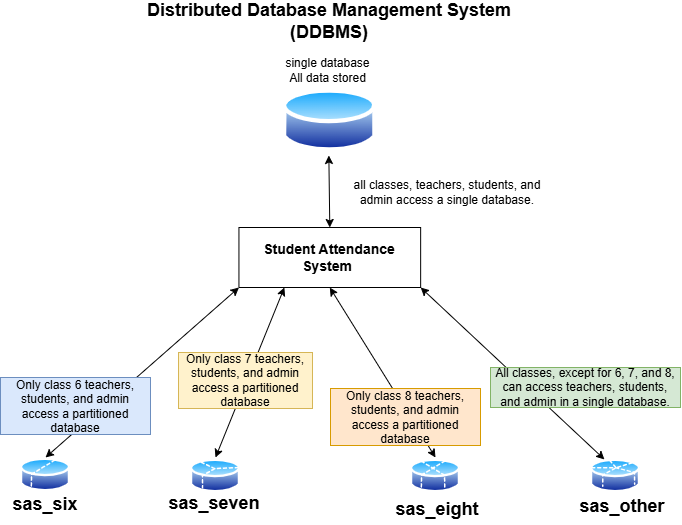

The diagram above was exported from draw.io. Its source (the exported page's mxGraphModel, read from the mxfile embedded in the PNG):
<mxGraphModel dx="1134" dy="649" grid="1" gridSize="10" guides="1" tooltips="1" connect="1" arrows="1" fold="1" page="1" pageScale="1" pageWidth="827" pageHeight="1169" math="0" shadow="0">
  <root>
    <mxCell id="0" />
    <mxCell id="1" parent="0" />
    <mxCell id="Xh_ZU403oI4jSrFg-z_o-1" value="" style="image;aspect=fixed;perimeter=ellipsePerimeter;html=1;align=center;shadow=0;dashed=0;spacingTop=3;image=img/lib/active_directory/database.svg;" vertex="1" parent="1">
      <mxGeometry x="352" y="114" width="94.59" height="70" as="geometry" />
    </mxCell>
    <mxCell id="Xh_ZU403oI4jSrFg-z_o-2" value="" style="image;aspect=fixed;perimeter=ellipsePerimeter;html=1;align=center;shadow=0;dashed=0;spacingTop=3;image=img/lib/active_directory/database_partition_2.svg;" vertex="1" parent="1">
      <mxGeometry x="90" y="485" width="50" height="37" as="geometry" />
    </mxCell>
    <mxCell id="Xh_ZU403oI4jSrFg-z_o-3" value="" style="image;aspect=fixed;perimeter=ellipsePerimeter;html=1;align=center;shadow=0;dashed=0;spacingTop=3;image=img/lib/active_directory/database_partition_3.svg;" vertex="1" parent="1">
      <mxGeometry x="260" y="486" width="50" height="37" as="geometry" />
    </mxCell>
    <mxCell id="Xh_ZU403oI4jSrFg-z_o-4" value="" style="image;aspect=fixed;perimeter=ellipsePerimeter;html=1;align=center;shadow=0;dashed=0;spacingTop=3;image=img/lib/active_directory/database_partition_4.svg;" vertex="1" parent="1">
      <mxGeometry x="480" y="486" width="50" height="37" as="geometry" />
    </mxCell>
    <mxCell id="Xh_ZU403oI4jSrFg-z_o-5" value="" style="image;aspect=fixed;perimeter=ellipsePerimeter;html=1;align=center;shadow=0;dashed=0;spacingTop=3;image=img/lib/active_directory/database_partition_5.svg;" vertex="1" parent="1">
      <mxGeometry x="660" y="486" width="50" height="37" as="geometry" />
    </mxCell>
    <mxCell id="Xh_ZU403oI4jSrFg-z_o-6" value="single database&lt;div&gt;All data stored&lt;/div&gt;" style="text;html=1;align=center;verticalAlign=middle;whiteSpace=wrap;rounded=0;" vertex="1" parent="1">
      <mxGeometry x="327.59" y="84" width="139.41" height="30" as="geometry" />
    </mxCell>
    <mxCell id="Xh_ZU403oI4jSrFg-z_o-12" value="&lt;b&gt;&lt;font style=&quot;font-size: 14px;&quot;&gt;Student Attendance System&amp;nbsp;&lt;/font&gt;&lt;/b&gt;" style="rounded=0;whiteSpace=wrap;html=1;" vertex="1" parent="1">
      <mxGeometry x="308.44" y="256" width="181.71" height="60" as="geometry" />
    </mxCell>
    <mxCell id="Xh_ZU403oI4jSrFg-z_o-14" value="" style="endArrow=classic;startArrow=classic;html=1;rounded=0;exitX=0.5;exitY=0;exitDx=0;exitDy=0;" edge="1" parent="1" source="Xh_ZU403oI4jSrFg-z_o-12" target="Xh_ZU403oI4jSrFg-z_o-1">
      <mxGeometry width="50" height="50" relative="1" as="geometry">
        <mxPoint x="440" y="206" as="sourcePoint" />
        <mxPoint x="410" y="186" as="targetPoint" />
      </mxGeometry>
    </mxCell>
    <mxCell id="Xh_ZU403oI4jSrFg-z_o-15" value="all classes, teachers, students, and admin access a single database." style="text;html=1;align=center;verticalAlign=middle;whiteSpace=wrap;rounded=0;" vertex="1" parent="1">
      <mxGeometry x="414" y="206" width="206" height="30" as="geometry" />
    </mxCell>
    <mxCell id="Xh_ZU403oI4jSrFg-z_o-16" value="" style="endArrow=classic;startArrow=classic;html=1;rounded=0;exitX=0.5;exitY=0;exitDx=0;exitDy=0;entryX=0;entryY=1;entryDx=0;entryDy=0;" edge="1" parent="1" target="Xh_ZU403oI4jSrFg-z_o-12">
      <mxGeometry width="50" height="50" relative="1" as="geometry">
        <mxPoint x="115" y="486" as="sourcePoint" />
        <mxPoint x="490" y="306" as="targetPoint" />
      </mxGeometry>
    </mxCell>
    <mxCell id="Xh_ZU403oI4jSrFg-z_o-17" value="Only class 6 teachers, students, and admin access a partitioned database" style="text;html=1;align=center;verticalAlign=middle;whiteSpace=wrap;rounded=0;fillColor=#dae8fc;strokeColor=#6c8ebf;" vertex="1" parent="1">
      <mxGeometry x="70" y="406" width="150" height="57" as="geometry" />
    </mxCell>
    <mxCell id="Xh_ZU403oI4jSrFg-z_o-18" value="" style="endArrow=classic;startArrow=classic;html=1;rounded=0;exitX=0.5;exitY=0;exitDx=0;exitDy=0;entryX=0.25;entryY=1;entryDx=0;entryDy=0;" edge="1" parent="1" source="Xh_ZU403oI4jSrFg-z_o-3" target="Xh_ZU403oI4jSrFg-z_o-12">
      <mxGeometry width="50" height="50" relative="1" as="geometry">
        <mxPoint x="440" y="356" as="sourcePoint" />
        <mxPoint x="350" y="336" as="targetPoint" />
      </mxGeometry>
    </mxCell>
    <mxCell id="Xh_ZU403oI4jSrFg-z_o-19" value="Only class 7 teachers, students, and admin access a partitioned database" style="text;html=1;align=center;verticalAlign=middle;whiteSpace=wrap;rounded=0;fillColor=#fff2cc;strokeColor=#d6b656;" vertex="1" parent="1">
      <mxGeometry x="248" y="381" width="134" height="56" as="geometry" />
    </mxCell>
    <mxCell id="Xh_ZU403oI4jSrFg-z_o-20" value="" style="endArrow=classic;startArrow=classic;html=1;rounded=0;exitX=0.5;exitY=0;exitDx=0;exitDy=0;entryX=0.5;entryY=1;entryDx=0;entryDy=0;" edge="1" parent="1" source="Xh_ZU403oI4jSrFg-z_o-4" target="Xh_ZU403oI4jSrFg-z_o-12">
      <mxGeometry width="50" height="50" relative="1" as="geometry">
        <mxPoint x="470" y="426" as="sourcePoint" />
        <mxPoint x="410" y="326" as="targetPoint" />
      </mxGeometry>
    </mxCell>
    <mxCell id="Xh_ZU403oI4jSrFg-z_o-21" value="Only class 8 teachers, students, and admin access a partitioned database" style="text;html=1;align=center;verticalAlign=middle;whiteSpace=wrap;rounded=0;fillColor=#ffe6cc;strokeColor=#d79b00;" vertex="1" parent="1">
      <mxGeometry x="400" y="417" width="150" height="57" as="geometry" />
    </mxCell>
    <mxCell id="Xh_ZU403oI4jSrFg-z_o-23" value="" style="endArrow=classic;startArrow=classic;html=1;rounded=0;entryX=1;entryY=1;entryDx=0;entryDy=0;exitX=0.25;exitY=0;exitDx=0;exitDy=0;" edge="1" parent="1" source="Xh_ZU403oI4jSrFg-z_o-5" target="Xh_ZU403oI4jSrFg-z_o-12">
      <mxGeometry width="50" height="50" relative="1" as="geometry">
        <mxPoint x="440" y="356" as="sourcePoint" />
        <mxPoint x="490" y="306" as="targetPoint" />
      </mxGeometry>
    </mxCell>
    <mxCell id="Xh_ZU403oI4jSrFg-z_o-24" value="All classes, except for 6, 7, and 8, can access teachers, students, and admin in a single database." style="text;html=1;align=center;verticalAlign=middle;whiteSpace=wrap;rounded=0;fillColor=#d5e8d4;strokeColor=#82b366;" vertex="1" parent="1">
      <mxGeometry x="560" y="396" width="190" height="40" as="geometry" />
    </mxCell>
    <mxCell id="Xh_ZU403oI4jSrFg-z_o-27" value="&lt;b&gt;&lt;font style=&quot;font-size: 18px;&quot;&gt;sas_six&lt;/font&gt;&lt;/b&gt;" style="text;html=1;align=center;verticalAlign=middle;whiteSpace=wrap;rounded=0;" vertex="1" parent="1">
      <mxGeometry x="85" y="518" width="60" height="30" as="geometry" />
    </mxCell>
    <mxCell id="Xh_ZU403oI4jSrFg-z_o-29" value="&lt;b&gt;&lt;font style=&quot;font-size: 18px;&quot;&gt;sas_seven&lt;/font&gt;&lt;/b&gt;" style="text;html=1;align=center;verticalAlign=middle;whiteSpace=wrap;rounded=0;" vertex="1" parent="1">
      <mxGeometry x="254" y="517" width="60" height="30" as="geometry" />
    </mxCell>
    <mxCell id="Xh_ZU403oI4jSrFg-z_o-30" value="&lt;b&gt;&lt;font style=&quot;font-size: 18px;&quot;&gt;sas_eight&lt;/font&gt;&lt;/b&gt;" style="text;html=1;align=center;verticalAlign=middle;whiteSpace=wrap;rounded=0;" vertex="1" parent="1">
      <mxGeometry x="477" y="523" width="60" height="30" as="geometry" />
    </mxCell>
    <mxCell id="Xh_ZU403oI4jSrFg-z_o-32" value="&lt;b&gt;&lt;font style=&quot;font-size: 18px;&quot;&gt;sas_other&lt;/font&gt;&lt;/b&gt;" style="text;html=1;align=center;verticalAlign=middle;whiteSpace=wrap;rounded=0;" vertex="1" parent="1">
      <mxGeometry x="662" y="520" width="60" height="30" as="geometry" />
    </mxCell>
    <mxCell id="Xh_ZU403oI4jSrFg-z_o-35" value="&lt;font style=&quot;font-size: 18px;&quot;&gt;&lt;b&gt;Distributed Database Management System (DDBMS)&lt;/b&gt;&lt;/font&gt;" style="text;html=1;align=center;verticalAlign=middle;whiteSpace=wrap;rounded=0;" vertex="1" parent="1">
      <mxGeometry x="199.3" y="35" width="400" height="30" as="geometry" />
    </mxCell>
    <mxCell id="Xh_ZU403oI4jSrFg-z_o-37" style="edgeStyle=orthogonalEdgeStyle;rounded=0;orthogonalLoop=1;jettySize=auto;html=1;exitX=0.5;exitY=1;exitDx=0;exitDy=0;" edge="1" parent="1" source="Xh_ZU403oI4jSrFg-z_o-35" target="Xh_ZU403oI4jSrFg-z_o-35">
      <mxGeometry relative="1" as="geometry" />
    </mxCell>
  </root>
</mxGraphModel>